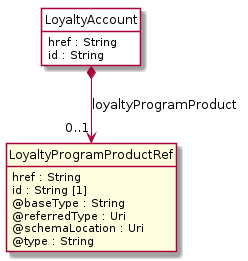

The diagram above was rendered by PlantUML. Its source (embedded in the PNG):
@startuml
hide circle
hide methods
hide stereotype
show <<Enumeration>> stereotype
skinparam class {
   BackgroundColor<<Enumeration>> #E6F5F7
   BackgroundColor<<Ref>> #FFFFE0
   BackgroundColor<<Pivot>> #FFFFFFF
   BackgroundColor<<SimpleType>> #E2F0DA
   BackgroundColor #FCF2E3
}

class LoyaltyAccount <<Pivot>> {
    href : String
    id : String
}

class LoyaltyProgramProductRef  <<Ref>> {
    href : String
    id : String [1]
    @baseType : String
    @referredType : Uri
    @schemaLocation : Uri
    @type : String
}

LoyaltyAccount *-->  "0..1" LoyaltyProgramProductRef : loyaltyProgramProduct

@enduml